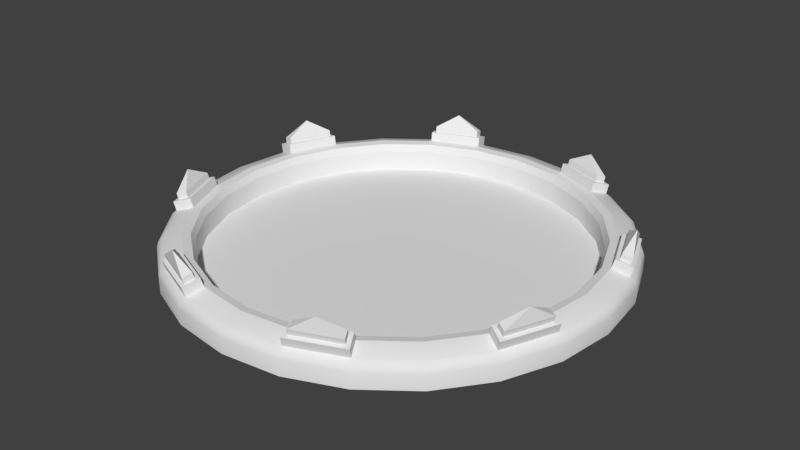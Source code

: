 # Source: arena.blend  (saved by Blender 2.79.0; exported with 4.5.12 LTS)
import bpy
from mathutils import Matrix  # noqa: F401  (used for matrix-valued properties, if any)

bpy.ops.wm.read_factory_settings(use_empty=True)
scene = bpy.context.scene
scene.name = 'Scene'

# ---- collections
col_collection_1 = bpy.data.collections.new('Collection 1'); scene.collection.children.link(col_collection_1)

# ---- world
world_world = bpy.data.worlds.new('World'); scene.world = world_world
world_world.color = (0.05088, 0.05088, 0.05088)
world_world.use_sun_shadow = False
world_world.sun_shadow_jitter_overblur = 0.0
world_world.cycles.sampling_method = 'MANUAL'

# ---- meshes
me_cube_001 = bpy.data.meshes.new('Cube.001')
me_cube_001.from_pydata([(10.02, 0.0, 5.785), (5.785, 0.0, 10.02), (0.0, -1.559e-15, 11.57), (11.57, 2.31e-07, 0.0), (8.181, 0.0, 8.181), (2.995, 0.0, 11.18), (11.18, 0.0, 2.995), (11.89, -2.147e-08, 6.864), (6.864, 0.0, 11.89), (0.0, 8.516e-08, 13.71), (13.71, -8.516e-08, 0.0), (9.707, 0.0, 9.707), (3.553, 4.295e-08, 13.26), (13.26, -6.442e-08, 3.553), (11.54, 1.497, 6.66), (11.89, 0.9591, 6.864), (11.79, 1.291, 6.804), (6.66, 1.497, 11.54), (6.864, 0.9591, 11.89), (6.804, 1.291, 11.79), (0.0, 0.9591, 13.71), (-2.235e-07, 1.498, 13.3), (-6.799e-08, 1.291, 13.59), (13.3, 1.498, 1.717e-07), (13.71, 0.9591, 0.0), (13.59, 1.291, 5.029e-08), (9.707, 0.9591, 9.707), (9.419, 1.497, 9.419), (9.623, 1.291, 9.623), (3.553, 0.9591, 13.26), (3.448, 1.497, 12.87), (3.522, 1.291, 13.14), (13.26, 0.9591, 3.553), (12.87, 1.497, 3.448), (13.14, 1.291, 3.522), (10.02, 1.283, 5.785), (10.62, 1.8, 6.132), (10.2, 1.732, 5.887), (5.785, 1.283, 10.02), (6.132, 1.8, 10.62), (5.887, 1.732, 10.2), (-8.215e-07, 1.799, 12.26), (-7.907e-07, 1.283, 11.57), (-9.779e-07, 1.731, 11.77), (11.57, 1.283, 5.795e-07), (12.26, 1.799, 6.109e-07), (11.77, 1.731, 7.208e-07), (8.672, 1.8, 8.672), (8.181, 1.283, 8.181), (8.325, 1.732, 8.325), (3.174, 1.8, 11.85), (2.995, 1.283, 11.18), (3.047, 1.732, 11.37), (11.85, 1.8, 3.174), (11.18, 1.283, 2.995), (11.37, 1.732, 3.047), (12.71, 2.122, 3.669), (11.58, 2.122, 6.39), (6.39, 2.122, 11.58), (3.669, 2.122, 12.71), (11.06, 2.295, 6.089), (12.13, 2.295, 3.514), (3.514, 2.295, 12.13), (6.089, 2.295, 11.06), (13.02, 2.056, 3.51), (11.69, 2.056, 6.722), (6.722, 2.056, 11.69), (3.51, 2.056, 13.02), (10.77, 2.36, 6.194), (12.0, 2.36, 3.236), (3.236, 2.36, 12.0), (6.194, 2.36, 10.77), (12.8, 2.485, 3.71), (11.68, 2.485, 6.43), (6.43, 2.485, 11.68), (3.71, 2.485, 12.8), (11.16, 2.658, 6.13), (12.22, 2.658, 3.554), (3.554, 2.658, 12.22), (6.13, 2.658, 11.16), (12.19, 3.425, 5.051), (5.051, 3.425, 12.19), (0.0, 1.26e-06, 0.0)], [], [(47, 39, 17, 27), (45, 53, 33, 23), (50, 41, 21, 30), (36, 47, 27, 14), (36, 14, 65, 68), (32, 15, 7, 13), (44, 3, 6, 54), (26, 18, 8, 11), (35, 0, 4, 48), (38, 1, 5, 51), (24, 32, 13, 10), (18, 29, 12, 8), (29, 20, 9, 12), (15, 26, 11, 7), (48, 4, 1, 38), (51, 5, 2, 42), (27, 17, 19, 28), (28, 19, 18, 26), (30, 21, 22, 31), (31, 22, 20, 29), (33, 14, 16, 34), (34, 16, 15, 32), (14, 27, 28, 16), (16, 28, 26, 15), (17, 30, 31, 19), (19, 31, 29, 18), (23, 33, 34, 25), (25, 34, 32, 24), (54, 6, 0, 35), (48, 38, 40, 49), (49, 40, 39, 47), (51, 42, 43, 52), (52, 43, 41, 50), (54, 35, 37, 55), (55, 37, 36, 53), (35, 48, 49, 37), (37, 49, 47, 36), (38, 51, 52, 40), (40, 52, 50, 39), (44, 54, 55, 46), (46, 55, 53, 45), (39, 50, 70, 71), (56, 61, 77, 72), (58, 63, 79, 74), (14, 33, 64, 65), (53, 36, 68, 69), (50, 30, 67, 70), (30, 17, 66, 67), (17, 39, 71, 66), (33, 53, 69, 64), (56, 57, 65, 64), (58, 59, 67, 66), (60, 61, 69, 68), (62, 63, 71, 70), (61, 56, 64, 69), (57, 60, 68, 65), (63, 58, 66, 71), (59, 62, 70, 67), (75, 74, 81), (79, 78, 81), (61, 60, 76, 77), (57, 56, 72, 73), (62, 59, 75, 78), (60, 57, 73, 76), (63, 62, 78, 79), (59, 58, 74, 75), (74, 79, 81), (72, 77, 80), (77, 76, 80), (73, 72, 80), (78, 75, 81), (76, 73, 80), (3, 82, 6), (0, 82, 4), (2, 5, 82), (1, 82, 5), (0, 6, 82), (1, 4, 82)])
me_cube_001.polygons.foreach_set('use_smooth', [True] * 78)
_k = set([(0, 4), (0, 6), (1, 4), (1, 5), (2, 5), (3, 6), (7, 11), (7, 13), (8, 11), (8, 12), (9, 12), (10, 13), (14, 33), (14, 36), (14, 65), (17, 30), (17, 39), (17, 66), (30, 50), (30, 67), (33, 53), (33, 64), (35, 48), (35, 54), (36, 47), (36, 53), (36, 68), (37, 49), (37, 55), (38, 48), (38, 51), (39, 47), (39, 50), (39, 71), (40, 49), (40, 52), (41, 50), (42, 51), (43, 52), (44, 54), (45, 53), (46, 55), (50, 70), (53, 69), (56, 57), (56, 61), (56, 64), (56, 72), (57, 60), (57, 65), (57, 73), (58, 59), (58, 63), (58, 66), (58, 74), (59, 62), (59, 67), (59, 75), (60, 61), (60, 68), (60, 76), (61, 69), (61, 77), (62, 63), (62, 70), (62, 78), (63, 71), (63, 79), (64, 65), (64, 69), (65, 68), (66, 67), (66, 71), (67, 70), (68, 69), (70, 71), (72, 73), (72, 77), (72, 80), (73, 76), (73, 80), (74, 75), (74, 79), (74, 81), (75, 78), (75, 81), (76, 77), (76, 80), (77, 80), (78, 79), (78, 81), (79, 81)])
me_cube_001.attributes.new('sharp_edge', 'BOOLEAN', 'EDGE').data.foreach_set('value', [ (min(e.vertices), max(e.vertices)) in _k for e in me_cube_001.edges])
_uv = me_cube_001.uv_layers.new(name='UVMap')
_uv.uv.foreach_set('vector', [0.1473, 0.5314, 0.1363, 0.5314, 0.1386, 0.4585, 0.1505, 0.4585, 0.1627, 0.531, 0.1609, 0.5314, 0.1653, 0.4585, 0.1672, 0.4587, 0.1236, 0.5314, 0.11, 0.531, 0.11, 0.4587, 0.1248, 0.4585, 0.1556, 0.5314, 0.1473, 0.5314, 0.1505, 0.4585, 0.1596, 0.4585, 0.489, 0.3425, 0.4873, 0.1382, 0.4871, 0.5149, 0.4887, 0.7192, 0.167, 0.3293, 0.1611, 0.3293, 0.1611, 0.099, 0.167, 0.099, 0.1597, 0.4071, 0.1597, 0.099, 0.158, 0.099, 0.158, 0.4071, 0.1517, 0.3293, 0.1395, 0.3293, 0.1395, 0.099, 0.1517, 0.099, 0.1531, 0.4071, 0.1531, 0.099, 0.1451, 0.099, 0.1451, 0.4071, 0.1348, 0.4071, 0.1348, 0.099, 0.1229, 0.099, 0.1229, 0.4071, 0.1689, 0.3293, 0.167, 0.3293, 0.167, 0.099, 0.1689, 0.099, 0.1395, 0.3293, 0.1253, 0.3293, 0.1253, 0.099, 0.1395, 0.099, 0.1253, 0.3293, 0.11, 0.3293, 0.11, 0.099, 0.1253, 0.099, 0.1611, 0.3293, 0.1517, 0.3293, 0.1517, 0.099, 0.1611, 0.099, 0.1451, 0.4071, 0.1451, 0.099, 0.1348, 0.099, 0.1348, 0.4071, 0.1229, 0.4071, 0.1229, 0.099, 0.11, 0.099, 0.11, 0.4071, 0.8711, 0.8788, 0.8696, 0.8788, 0.8697, 0.8724, 0.8712, 0.8724, 0.1513, 0.409, 0.1392, 0.409, 0.1395, 0.3293, 0.1517, 0.3293, 0.8678, 0.8788, 0.8659, 0.8788, 0.8659, 0.8724, 0.8678, 0.8724, 0.1251, 0.409, 0.11, 0.4091, 0.11, 0.3293, 0.1253, 0.3293, 0.873, 0.8788, 0.8723, 0.8788, 0.8724, 0.8724, 0.8732, 0.8724, 0.1665, 0.409, 0.1606, 0.409, 0.1611, 0.3293, 0.167, 0.3293, 0.8723, 0.8788, 0.8711, 0.8788, 0.8712, 0.8724, 0.8724, 0.8724, 0.1606, 0.409, 0.1513, 0.409, 0.1517, 0.3293, 0.1611, 0.3293, 0.8696, 0.8788, 0.8678, 0.8788, 0.8678, 0.8724, 0.8697, 0.8724, 0.1392, 0.409, 0.1251, 0.409, 0.1253, 0.3293, 0.1395, 0.3293, 0.8733, 0.8788, 0.873, 0.8788, 0.8732, 0.8724, 0.8735, 0.8724, 0.1684, 0.4091, 0.1665, 0.409, 0.167, 0.3293, 0.1689, 0.3293, 0.158, 0.4071, 0.158, 0.099, 0.1531, 0.099, 0.1531, 0.4071, 0.1451, 0.4071, 0.1348, 0.4071, 0.1353, 0.5148, 0.1458, 0.5148, 0.8705, 0.8861, 0.8692, 0.8861, 0.8693, 0.8883, 0.8707, 0.8883, 0.1229, 0.4071, 0.11, 0.4071, 0.11, 0.5147, 0.1231, 0.5148, 0.8676, 0.8861, 0.8659, 0.8861, 0.8659, 0.8882, 0.8676, 0.8883, 0.158, 0.4071, 0.1531, 0.4071, 0.1538, 0.5148, 0.1589, 0.5148, 0.8722, 0.8861, 0.8716, 0.8861, 0.8718, 0.8883, 0.8725, 0.8883, 0.1531, 0.4071, 0.1451, 0.4071, 0.1458, 0.5148, 0.1538, 0.5148, 0.8716, 0.8861, 0.8705, 0.8861, 0.8707, 0.8883, 0.8718, 0.8883, 0.1348, 0.4071, 0.1229, 0.4071, 0.1231, 0.5148, 0.1353, 0.5148, 0.8692, 0.8861, 0.8676, 0.8861, 0.8676, 0.8883, 0.8693, 0.8883, 0.1597, 0.4071, 0.158, 0.4071, 0.1589, 0.5148, 0.1606, 0.5147, 0.8724, 0.8861, 0.8722, 0.8861, 0.8725, 0.8883, 0.8727, 0.8882, 0.4969, 0.3425, 0.5022, 0.3425, 0.5021, 0.7192, 0.4968, 0.7192, 0.4853, 0.5589, 0.4863, 0.6752, 0.4861, 0.92, 0.4851, 0.8037, 0.4965, 0.5589, 0.497, 0.6752, 0.4969, 0.92, 0.4964, 0.8037, 0.4873, 0.1382, 0.485, 0.1382, 0.4847, 0.5149, 0.4871, 0.5149, 0.4868, 0.3425, 0.489, 0.3425, 0.4887, 0.7192, 0.4865, 0.7192, 0.5022, 0.3425, 0.5017, 0.1382, 0.5016, 0.5149, 0.5021, 0.7192, 0.5017, 0.1382, 0.496, 0.1382, 0.4959, 0.5149, 0.5016, 0.5149, 0.496, 0.1382, 0.4969, 0.3425, 0.4968, 0.7192, 0.4959, 0.5149, 0.485, 0.1382, 0.4868, 0.3425, 0.4865, 0.7192, 0.4847, 0.5149, 0.4853, 0.5589, 0.4873, 0.5589, 0.4871, 0.5149, 0.4847, 0.5149, 0.4965, 0.5589, 0.5013, 0.5589, 0.5016, 0.5149, 0.4959, 0.5149, 0.4882, 0.6752, 0.4863, 0.6752, 0.4865, 0.7192, 0.4887, 0.7192, 0.5016, 0.6752, 0.497, 0.6752, 0.4968, 0.7192, 0.5021, 0.7192, 0.4863, 0.6752, 0.4853, 0.5589, 0.4847, 0.5149, 0.4865, 0.7192, 0.4873, 0.5589, 0.4882, 0.6752, 0.4887, 0.7192, 0.4871, 0.5149, 0.497, 0.6752, 0.4965, 0.5589, 0.4959, 0.5149, 0.4968, 0.7192, 0.5013, 0.5589, 0.5016, 0.6752, 0.5021, 0.7192, 0.5016, 0.5149, 0.5012, 0.8037, 0.4964, 0.8037, 0.5012, 0.8037, 0.4969, 0.92, 0.5015, 0.92, 0.4969, 0.92, 0.4863, 0.6752, 0.4882, 0.6752, 0.488, 0.92, 0.4861, 0.92, 0.4873, 0.5589, 0.4853, 0.5589, 0.4851, 0.8037, 0.4871, 0.8037, 0.5016, 0.6752, 0.5013, 0.5589, 0.5012, 0.8037, 0.5015, 0.92, 0.4882, 0.6752, 0.4873, 0.5589, 0.4871, 0.8037, 0.488, 0.92, 0.497, 0.6752, 0.5016, 0.6752, 0.5015, 0.92, 0.4969, 0.92, 0.5013, 0.5589, 0.4965, 0.5589, 0.4964, 0.8037, 0.5012, 0.8037, 0.4964, 0.8037, 0.4969, 0.92, 0.4964, 0.8037, 0.4851, 0.8037, 0.4861, 0.92, 0.4851, 0.8037, 0.4861, 0.92, 0.488, 0.92, 0.4861, 0.92, 0.4871, 0.8037, 0.4851, 0.8037, 0.4871, 0.8037, 0.5015, 0.92, 0.5012, 0.8037, 0.5015, 0.92, 0.488, 0.92, 0.4871, 0.8037, 0.488, 0.92, 0.124, 0.06725, 0.1452, 0.9183, 0.1239, 0.06724, 0.1238, 0.06724, 0.1452, 0.9183, 0.1237, 0.06724, 0.1235, 0.06726, 0.1235, 0.06725, 0.1452, 0.9183, 0.1236, 0.06725, 0.1452, 0.9183, 0.1235, 0.06725, 0.1238, 0.06724, 0.1239, 0.06724, 0.1452, 0.9183, 0.1236, 0.06725, 0.1237, 0.06724, 0.1452, 0.9183])
me_cube_001.use_remesh_preserve_volume = False
me_cube_001.use_remesh_preserve_attributes = False
me_cube_001.use_mirror_vertex_groups = False
me_cube_001.update()

# ---- objects
ob_arena = bpy.data.objects.new('arena', me_cube_001)

# ---- transforms, parenting, visibility, modifiers, constraints
ob_arena.location = (0.0, 0.0, 0.0)
ob_arena.rotation_euler = (1.571, 2.22e-16, 2.22e-16)
ob_arena.lineart.crease_threshold = 0.0
_m = ob_arena.modifiers.new('Mirror', 'MIRROR')
_m.use_axis = (True, False, True)
_m.use_clip = True
_m = ob_arena.modifiers.new('EdgeSplit', 'EDGE_SPLIT')
_m.use_edge_angle = False

# ---- collection membership
col_collection_1.objects.link(ob_arena)

# ---- scene / render settings (as saved in the file)
scene.frame_start = 1; scene.frame_end = 250; scene.frame_set(1)
scene.render.engine = 'BLENDER_EEVEE_NEXT'
scene.render.resolution_percentage = 50
scene.render.dither_intensity = 0.0
scene.cycles.use_denoising = False
scene.cycles.samples = 128
scene.cycles.sampling_pattern = 'TABULATED_SOBOL'
scene.cycles.use_adaptive_sampling = False
scene.cycles.use_light_tree = False
scene.cycles.blur_glossy = 0.0
scene.cycles.sample_clamp_indirect = 0.0
scene.view_settings.view_transform = 'Standard'
bpy.context.view_layer.update()

# ---- added for rendering (the .blend has no active camera and no usable light): camera, sun
cam_auto = bpy.data.cameras.new('AutoCamera')
cam_auto.lens = 50.0
cam_auto.sensor_width = 36.0
cam_auto.clip_end = 1000.0
ob_auto_camera = bpy.data.objects.new('AutoCamera', cam_auto)
scene.collection.objects.link(ob_auto_camera)
ob_auto_camera.location = (36.0162, -43.2194, 30.5255)
ob_auto_camera.rotation_euler = (1.09748, -7.21219e-08, 0.694738)
scene.camera = ob_auto_camera
light_auto_sun = bpy.data.lights.new('AutoSun', 'SUN')
light_auto_sun.energy = 3.0
light_auto_sun.angle = 0.0523599
ob_auto_sun = bpy.data.objects.new('AutoSun', light_auto_sun)
scene.collection.objects.link(ob_auto_sun)
ob_auto_sun.rotation_euler = (0.872665, 0.174533, 0.523599)
bpy.context.view_layer.update()
